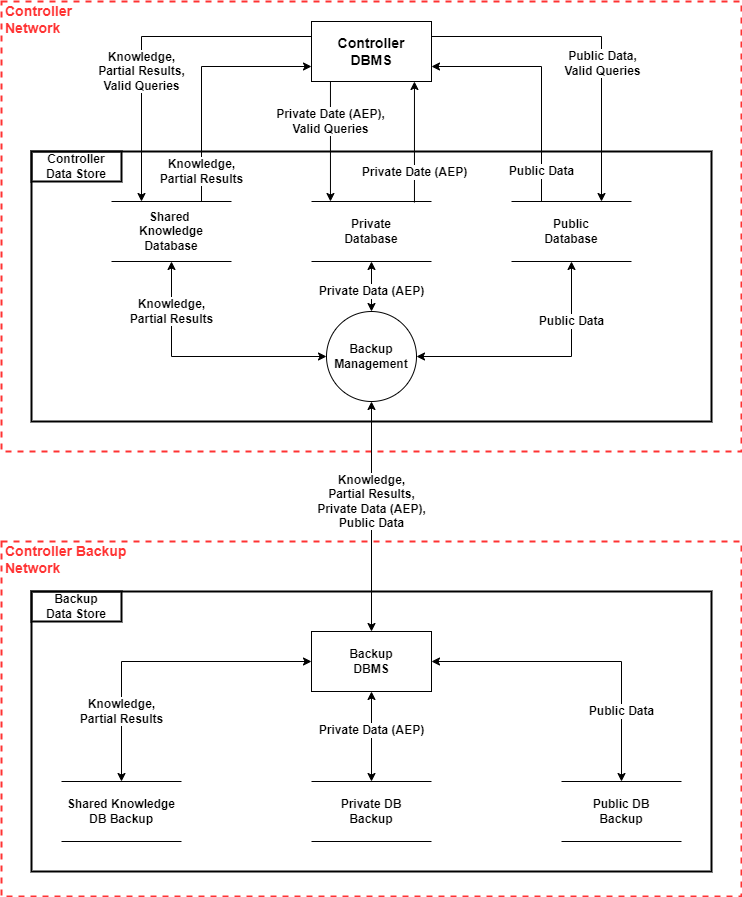

The diagram above was exported from draw.io. Its source (the exported page's mxGraphModel, read from the mxfile embedded in the PNG):
<mxGraphModel dx="1422" dy="865" grid="1" gridSize="10" guides="1" tooltips="1" connect="1" arrows="1" fold="1" page="1" pageScale="1" pageWidth="827" pageHeight="1169" math="0" shadow="0">
  <root>
    <mxCell id="0" />
    <mxCell id="1" parent="0" />
    <mxCell id="8UI14c0hCSKSfHK12Vbv-2" value="Controller Backup &lt;br&gt;Network" style="html=1;fontColor=#FF3333;fontStyle=1;align=left;verticalAlign=top;spacing=0;labelBorderColor=none;fillColor=none;dashed=1;strokeWidth=2;strokeColor=#FF3333;spacingLeft=4;spacingTop=-3;fontSize=14;" parent="1" vertex="1">
      <mxGeometry x="50" y="600" width="740" height="355" as="geometry" />
    </mxCell>
    <mxCell id="8UI14c0hCSKSfHK12Vbv-1" value="Controller &lt;br&gt;Network" style="html=1;fontColor=#FF3333;fontStyle=1;align=left;verticalAlign=top;spacing=0;labelBorderColor=none;fillColor=none;dashed=1;strokeWidth=2;strokeColor=#FF3333;spacingLeft=4;spacingTop=-3;fontSize=14;" parent="1" vertex="1">
      <mxGeometry x="50" y="60" width="740" height="450" as="geometry" />
    </mxCell>
    <mxCell id="gHUpBc8iXXzrTq9eHeRc-1" value="" style="rounded=0;whiteSpace=wrap;html=1;fillColor=none;fontStyle=1;strokeWidth=2;" parent="1" vertex="1">
      <mxGeometry x="80" y="210" width="680" height="270" as="geometry" />
    </mxCell>
    <mxCell id="NaNH11_RQu4JfTeEJFET-3" value="" style="rounded=0;whiteSpace=wrap;html=1;fillColor=none;strokeWidth=2;" parent="1" vertex="1">
      <mxGeometry x="80" y="650" width="680" height="280" as="geometry" />
    </mxCell>
    <mxCell id="gHUpBc8iXXzrTq9eHeRc-2" value="&lt;b&gt;Controller&lt;br&gt;Data Store&lt;br&gt;&lt;/b&gt;" style="rounded=0;whiteSpace=wrap;html=1;fillColor=none;strokeWidth=2;" parent="1" vertex="1">
      <mxGeometry x="80" y="210" width="90" height="30" as="geometry" />
    </mxCell>
    <mxCell id="-OzYmHAucZZ1QseUHuxb-1" value="&lt;b&gt;Controller&lt;br&gt;DBMS&lt;/b&gt;" style="rounded=0;whiteSpace=wrap;html=1;fontSize=14;fontColor=#000000;fillColor=none;" parent="1" vertex="1">
      <mxGeometry x="360" y="80" width="120" height="60" as="geometry" />
    </mxCell>
    <mxCell id="0ZpgcAw5Dau0ZhSudljl-1" value="&lt;font color=&quot;#000000&quot;&gt;&lt;b&gt;Shared &lt;br&gt;Knowledge&lt;br&gt;Database&lt;/b&gt;&lt;br&gt;&lt;/font&gt;" style="shape=partialRectangle;whiteSpace=wrap;html=1;left=0;right=0;fillColor=none;fontSize=12;fontColor=#FF0000;" parent="1" vertex="1">
      <mxGeometry x="160" y="260" width="120" height="60" as="geometry" />
    </mxCell>
    <mxCell id="0ZpgcAw5Dau0ZhSudljl-2" value="&lt;font color=&quot;#000000&quot;&gt;&lt;b&gt;Private&lt;br&gt;Database&lt;/b&gt;&lt;br&gt;&lt;/font&gt;" style="shape=partialRectangle;whiteSpace=wrap;html=1;left=0;right=0;fillColor=none;fontSize=12;fontColor=#FF0000;" parent="1" vertex="1">
      <mxGeometry x="360" y="260" width="120" height="60" as="geometry" />
    </mxCell>
    <mxCell id="0ZpgcAw5Dau0ZhSudljl-3" value="&lt;font color=&quot;#000000&quot;&gt;&lt;b&gt;Public&lt;br&gt;Database&lt;/b&gt;&lt;br&gt;&lt;/font&gt;" style="shape=partialRectangle;whiteSpace=wrap;html=1;left=0;right=0;fillColor=none;fontSize=12;fontColor=#FF0000;" parent="1" vertex="1">
      <mxGeometry x="560" y="260" width="120" height="60" as="geometry" />
    </mxCell>
    <mxCell id="M8QaL8Cfp0OC-DFf9dZv-2" value="&lt;b&gt;Private DB&lt;br&gt;Backup&lt;br&gt;&lt;/b&gt;" style="shape=partialRectangle;whiteSpace=wrap;html=1;left=0;right=0;fillColor=none;fontSize=12;fontColor=#000000;" parent="1" vertex="1">
      <mxGeometry x="360" y="840" width="120" height="60" as="geometry" />
    </mxCell>
    <mxCell id="M8QaL8Cfp0OC-DFf9dZv-3" value="&lt;b&gt;Public DB&lt;br&gt;Backup&lt;br&gt;&lt;/b&gt;" style="shape=partialRectangle;whiteSpace=wrap;html=1;left=0;right=0;fillColor=none;fontSize=12;fontColor=#000000;" parent="1" vertex="1">
      <mxGeometry x="610" y="840" width="120" height="60" as="geometry" />
    </mxCell>
    <mxCell id="M8QaL8Cfp0OC-DFf9dZv-4" value="&lt;b&gt;Shared Knowledge&lt;br&gt;DB Backup&lt;br&gt;&lt;/b&gt;" style="shape=partialRectangle;whiteSpace=wrap;html=1;left=0;right=0;fillColor=none;fontSize=12;fontColor=#000000;" parent="1" vertex="1">
      <mxGeometry x="110" y="840" width="120" height="60" as="geometry" />
    </mxCell>
    <mxCell id="IOCFLvYMIHKVRoPu5D1T-2" value="&lt;font color=&quot;#000000&quot;&gt;&lt;b&gt;Private Date (AEP),&lt;br&gt;Valid Queries&lt;/b&gt;&lt;br&gt;&lt;/font&gt;" style="endArrow=none;startArrow=classic;html=1;fontColor=#FF3333;rounded=0;fontSize=12;entryX=0.158;entryY=1;entryDx=0;entryDy=0;endFill=0;entryPerimeter=0;exitX=0.158;exitY=0;exitDx=0;exitDy=0;exitPerimeter=0;" parent="1" source="0ZpgcAw5Dau0ZhSudljl-2" target="-OzYmHAucZZ1QseUHuxb-1" edge="1">
      <mxGeometry x="0.3333" width="50" height="50" relative="1" as="geometry">
        <mxPoint x="390" y="440" as="sourcePoint" />
        <mxPoint x="440" y="390" as="targetPoint" />
        <mxPoint as="offset" />
      </mxGeometry>
    </mxCell>
    <mxCell id="IOCFLvYMIHKVRoPu5D1T-3" value="&lt;font color=&quot;#000000&quot;&gt;&lt;b&gt;Public Data,&lt;br&gt;Valid Queries&lt;/b&gt;&lt;br&gt;&lt;/font&gt;" style="endArrow=none;startArrow=classic;html=1;fontColor=#FF3333;rounded=0;fontSize=12;entryX=1;entryY=0.25;entryDx=0;entryDy=0;exitX=0.75;exitY=0;exitDx=0;exitDy=0;endFill=0;" parent="1" source="0ZpgcAw5Dau0ZhSudljl-3" target="-OzYmHAucZZ1QseUHuxb-1" edge="1">
      <mxGeometry x="-0.1783" y="-1" width="50" height="50" relative="1" as="geometry">
        <mxPoint x="430" y="370" as="sourcePoint" />
        <mxPoint x="430" y="130" as="targetPoint" />
        <mxPoint as="offset" />
        <Array as="points">
          <mxPoint x="650" y="95" />
        </Array>
      </mxGeometry>
    </mxCell>
    <mxCell id="nRIHMqY9PndhZu612dsQ-1" value="&lt;font color=&quot;#000000&quot;&gt;&lt;b&gt;Knowledge,&lt;br&gt;Partial Results,&lt;br&gt;Valid Queries&lt;/b&gt;&lt;br&gt;&lt;/font&gt;" style="endArrow=none;startArrow=classic;html=1;fontColor=#FF3333;rounded=0;fontSize=12;entryX=0;entryY=0.25;entryDx=0;entryDy=0;exitX=0.25;exitY=0;exitDx=0;exitDy=0;endFill=0;" parent="1" source="0ZpgcAw5Dau0ZhSudljl-1" target="-OzYmHAucZZ1QseUHuxb-1" edge="1">
      <mxGeometry x="-0.2239" width="50" height="50" relative="1" as="geometry">
        <mxPoint x="440" y="380" as="sourcePoint" />
        <mxPoint x="440" y="140" as="targetPoint" />
        <mxPoint as="offset" />
        <Array as="points">
          <mxPoint x="190" y="95" />
        </Array>
      </mxGeometry>
    </mxCell>
    <mxCell id="NaNH11_RQu4JfTeEJFET-4" value="&lt;b&gt;Backup&lt;br&gt;Data Store&lt;br&gt;&lt;/b&gt;" style="rounded=0;whiteSpace=wrap;html=1;fillColor=none;strokeWidth=2;" parent="1" vertex="1">
      <mxGeometry x="80" y="650" width="90" height="30" as="geometry" />
    </mxCell>
    <mxCell id="qB7wmaKCNplYx_OKogo1-4" value="&lt;font color=&quot;#000000&quot;&gt;&lt;b&gt;Knowledge,&lt;br&gt;Partial Results&lt;/b&gt;&lt;br&gt;&lt;/font&gt;" style="endArrow=classic;startArrow=classic;html=1;fontColor=#FF3333;rounded=0;fontSize=12;entryX=0.5;entryY=1;entryDx=0;entryDy=0;" parent="1" source="1vvL2aCIStrd55_NFeD--2" target="0ZpgcAw5Dau0ZhSudljl-1" edge="1">
      <mxGeometry x="0.6" width="50" height="50" relative="1" as="geometry">
        <mxPoint x="180" y="350" as="sourcePoint" />
        <mxPoint x="400" y="170" as="targetPoint" />
        <mxPoint as="offset" />
        <Array as="points">
          <mxPoint x="220" y="415" />
        </Array>
      </mxGeometry>
    </mxCell>
    <mxCell id="qB7wmaKCNplYx_OKogo1-5" value="&lt;font color=&quot;#000000&quot;&gt;&lt;b&gt;Knowledge,&lt;br&gt;Partial Results&lt;/b&gt;&lt;br&gt;&lt;/font&gt;" style="endArrow=classic;startArrow=classic;html=1;fontColor=#FF3333;rounded=0;fontSize=12;exitX=0.5;exitY=0;exitDx=0;exitDy=0;" parent="1" source="M8QaL8Cfp0OC-DFf9dZv-4" target="1vvL2aCIStrd55_NFeD--1" edge="1">
      <mxGeometry x="-0.5484" width="50" height="50" relative="1" as="geometry">
        <mxPoint x="190" y="330" as="sourcePoint" />
        <mxPoint x="410" y="150" as="targetPoint" />
        <mxPoint as="offset" />
        <Array as="points">
          <mxPoint x="170" y="720" />
        </Array>
      </mxGeometry>
    </mxCell>
    <mxCell id="qB7wmaKCNplYx_OKogo1-7" value="&lt;font color=&quot;#000000&quot;&gt;&lt;b&gt;Private Data (AEP)&lt;/b&gt;&lt;br&gt;&lt;/font&gt;" style="endArrow=classic;startArrow=classic;html=1;fontColor=#FF3333;rounded=0;fontSize=12;entryX=0.5;entryY=1;entryDx=0;entryDy=0;" parent="1" source="1vvL2aCIStrd55_NFeD--2" target="0ZpgcAw5Dau0ZhSudljl-2" edge="1">
      <mxGeometry x="-0.2" width="50" height="50" relative="1" as="geometry">
        <mxPoint x="430" y="350" as="sourcePoint" />
        <mxPoint x="430" y="170" as="targetPoint" />
        <mxPoint as="offset" />
      </mxGeometry>
    </mxCell>
    <mxCell id="qB7wmaKCNplYx_OKogo1-9" value="&lt;font color=&quot;#000000&quot;&gt;&lt;b&gt;Public Data&lt;/b&gt;&lt;br&gt;&lt;/font&gt;" style="endArrow=classic;startArrow=classic;html=1;fontColor=#FF3333;rounded=0;fontSize=12;entryX=0.5;entryY=1;entryDx=0;entryDy=0;" parent="1" source="1vvL2aCIStrd55_NFeD--2" target="0ZpgcAw5Dau0ZhSudljl-3" edge="1">
      <mxGeometry x="0.52" width="50" height="50" relative="1" as="geometry">
        <mxPoint x="680" y="350" as="sourcePoint" />
        <mxPoint x="460" y="170" as="targetPoint" />
        <mxPoint as="offset" />
        <Array as="points">
          <mxPoint x="620" y="415" />
        </Array>
      </mxGeometry>
    </mxCell>
    <mxCell id="qB7wmaKCNplYx_OKogo1-10" value="&lt;font color=&quot;#000000&quot;&gt;&lt;b&gt;Private Data (AEP)&lt;/b&gt;&lt;br&gt;&lt;/font&gt;" style="endArrow=classic;startArrow=classic;html=1;fontColor=#FF3333;rounded=0;fontSize=12;entryX=0.5;entryY=1;entryDx=0;entryDy=0;exitX=0.5;exitY=0;exitDx=0;exitDy=0;" parent="1" source="M8QaL8Cfp0OC-DFf9dZv-2" target="1vvL2aCIStrd55_NFeD--1" edge="1">
      <mxGeometry x="0.1429" width="50" height="50" relative="1" as="geometry">
        <mxPoint x="430" y="690" as="sourcePoint" />
        <mxPoint x="430" y="380" as="targetPoint" />
        <mxPoint as="offset" />
      </mxGeometry>
    </mxCell>
    <mxCell id="qB7wmaKCNplYx_OKogo1-11" value="&lt;font color=&quot;#000000&quot;&gt;&lt;b&gt;Public Data&lt;/b&gt;&lt;br&gt;&lt;/font&gt;" style="endArrow=classic;startArrow=classic;html=1;fontColor=#FF3333;rounded=0;fontSize=12;exitX=0.5;exitY=0;exitDx=0;exitDy=0;" parent="1" source="M8QaL8Cfp0OC-DFf9dZv-3" target="1vvL2aCIStrd55_NFeD--1" edge="1">
      <mxGeometry x="-0.5484" width="50" height="50" relative="1" as="geometry">
        <mxPoint x="461.8198051533948" y="703.1801948466052" as="sourcePoint" />
        <mxPoint x="680" y="380" as="targetPoint" />
        <mxPoint as="offset" />
        <Array as="points">
          <mxPoint x="670" y="720" />
        </Array>
      </mxGeometry>
    </mxCell>
    <mxCell id="g5tU46eOBGTOsMdB59AL-2" value="&lt;font color=&quot;#000000&quot;&gt;&lt;b&gt;Knowledge,&lt;br&gt;Partial Results&lt;/b&gt;&lt;br&gt;&lt;/font&gt;" style="endArrow=none;startArrow=classic;html=1;fontColor=#FF3333;rounded=0;fontSize=12;exitX=0;exitY=0.75;exitDx=0;exitDy=0;endFill=0;entryX=0.75;entryY=0;entryDx=0;entryDy=0;" parent="1" source="-OzYmHAucZZ1QseUHuxb-1" target="0ZpgcAw5Dau0ZhSudljl-1" edge="1">
      <mxGeometry x="0.7551" width="50" height="50" relative="1" as="geometry">
        <mxPoint x="200" y="270" as="sourcePoint" />
        <mxPoint x="370" y="105" as="targetPoint" />
        <mxPoint as="offset" />
        <Array as="points">
          <mxPoint x="250" y="125" />
        </Array>
      </mxGeometry>
    </mxCell>
    <mxCell id="g5tU46eOBGTOsMdB59AL-4" value="&lt;font color=&quot;#000000&quot;&gt;&lt;b&gt;Private Date (AEP)&lt;/b&gt;&lt;br&gt;&lt;/font&gt;" style="endArrow=none;startArrow=classic;html=1;fontColor=#FF3333;rounded=0;fontSize=12;entryX=0.858;entryY=0.017;entryDx=0;entryDy=0;exitX=0.858;exitY=1;exitDx=0;exitDy=0;endFill=0;exitPerimeter=0;entryPerimeter=0;" parent="1" source="-OzYmHAucZZ1QseUHuxb-1" target="0ZpgcAw5Dau0ZhSudljl-2" edge="1">
      <mxGeometry x="0.5" width="50" height="50" relative="1" as="geometry">
        <mxPoint x="400" y="270" as="sourcePoint" />
        <mxPoint x="400" y="150" as="targetPoint" />
        <mxPoint as="offset" />
      </mxGeometry>
    </mxCell>
    <mxCell id="g5tU46eOBGTOsMdB59AL-5" value="&lt;font color=&quot;#000000&quot;&gt;&lt;b&gt;Public Data&lt;/b&gt;&lt;br&gt;&lt;/font&gt;" style="endArrow=none;startArrow=classic;html=1;fontColor=#FF3333;rounded=0;fontSize=12;entryX=0.25;entryY=0;entryDx=0;entryDy=0;exitX=1;exitY=0.75;exitDx=0;exitDy=0;endFill=0;" parent="1" source="-OzYmHAucZZ1QseUHuxb-1" target="0ZpgcAw5Dau0ZhSudljl-3" edge="1">
      <mxGeometry x="0.7551" width="50" height="50" relative="1" as="geometry">
        <mxPoint x="660" y="270" as="sourcePoint" />
        <mxPoint x="490" y="105" as="targetPoint" />
        <mxPoint as="offset" />
        <Array as="points">
          <mxPoint x="590" y="125" />
        </Array>
      </mxGeometry>
    </mxCell>
    <mxCell id="1vvL2aCIStrd55_NFeD--1" value="&lt;b&gt;Backup&lt;br&gt;DBMS&lt;/b&gt;" style="rounded=0;whiteSpace=wrap;html=1;" parent="1" vertex="1">
      <mxGeometry x="360" y="690" width="120" height="60" as="geometry" />
    </mxCell>
    <mxCell id="1vvL2aCIStrd55_NFeD--2" value="&lt;b&gt;Backup&lt;br&gt;Management&lt;/b&gt;" style="ellipse;whiteSpace=wrap;html=1;aspect=fixed;" parent="1" vertex="1">
      <mxGeometry x="375" y="370" width="90" height="90" as="geometry" />
    </mxCell>
    <mxCell id="1vvL2aCIStrd55_NFeD--3" value="&lt;font color=&quot;#000000&quot;&gt;&lt;b&gt;Knowledge,&lt;br&gt;Partial Results,&lt;br&gt;Private Data (AEP),&lt;br&gt;Public Data&lt;/b&gt;&lt;br&gt;&lt;/font&gt;" style="endArrow=classic;startArrow=classic;html=1;fontColor=#FF3333;rounded=0;fontSize=12;" parent="1" source="1vvL2aCIStrd55_NFeD--1" target="1vvL2aCIStrd55_NFeD--2" edge="1">
      <mxGeometry x="0.1304" width="50" height="50" relative="1" as="geometry">
        <mxPoint x="385" y="425" as="sourcePoint" />
        <mxPoint x="230" y="330" as="targetPoint" />
        <mxPoint as="offset" />
        <Array as="points" />
      </mxGeometry>
    </mxCell>
  </root>
</mxGraphModel>